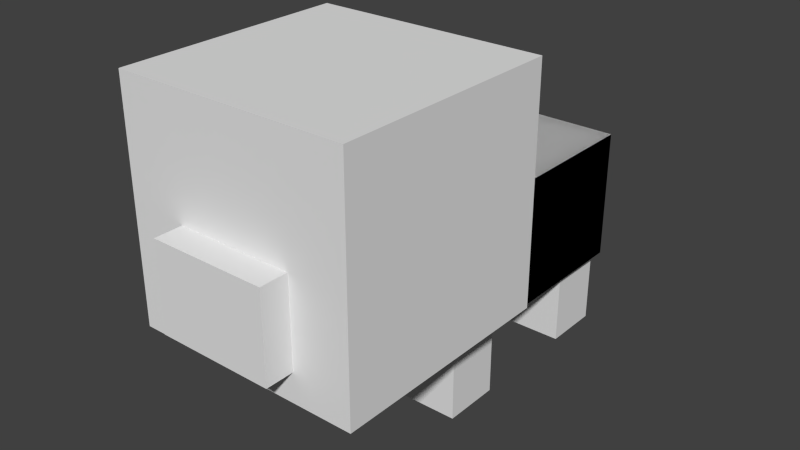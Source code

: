 # Source: pig.blend  (saved by Blender 2.76.0; exported with 4.5.12 LTS)
import bpy
from mathutils import Matrix  # noqa: F401  (used for matrix-valued properties, if any)

bpy.ops.wm.read_factory_settings(use_empty=True)
scene = bpy.context.scene
scene.name = 'Scene'

# ---- collections
col_collection_1 = bpy.data.collections.new('Collection 1'); scene.collection.children.link(col_collection_1)

# ---- world
world_world = bpy.data.worlds.new('World'); scene.world = world_world
world_world.color = (0.05088, 0.05088, 0.05088)
world_world.use_sun_shadow = False
world_world.sun_shadow_jitter_overblur = 0.0
world_world.cycles.sampling_method = 'MANUAL'
world_world.cycles.sample_map_resolution = 256

# ---- meshes
me_cube_010 = bpy.data.meshes.new('Cube.010')
me_cube_010.from_pydata([(-1.0, -1.0, -1.0), (-1.0, -1.0, 1.0), (-1.0, 1.0, -1.0), (-1.0, 1.0, 1.0), (1.0, -1.0, -1.0), (1.0, -1.0, 1.0), (1.0, 1.0, -1.0), (1.0, 1.0, 1.0)], [], [(0, 2, 3, 1), (2, 6, 7, 3), (6, 4, 5, 7), (4, 0, 1, 5), (2, 0, 4, 6), (7, 5, 1, 3)])
_uv = me_cube_010.uv_layers.new(name='UVMap')
_uv.uv.foreach_set('vector', [0.5625, 0.0, 0.4375, 0.0, 0.4375, 0.5, 0.5625, 0.5, 1.0, 0.0, 0.8438, 0.0, 0.8438, 0.5, 1.0, 0.5, 0.8438, 0.0, 0.7188, 0.0, 0.7188, 0.5, 0.8438, 0.5, 0.7188, 0.0, 0.5625, 0.0, 0.5625, 0.5, 0.7188, 0.5, 0.7188, 0.75, 0.7188, 0.5, 0.875, 0.5, 0.875, 0.75, 0.7188, 0.75, 0.7188, 0.5, 0.5625, 0.5, 0.5625, 0.75])
me_cube_010.use_remesh_preserve_volume = False
me_cube_010.use_remesh_preserve_attributes = False
me_cube_010.use_mirror_vertex_groups = False
me_cube_010.update()
me_cube_009 = bpy.data.meshes.new('Cube.009')
me_cube_009.from_pydata([(-1.0, -1.0, -1.0), (-1.0, -1.0, 1.0), (-1.0, 1.0, -1.0), (-1.0, 1.0, 1.0), (1.0, -1.0, -1.0), (1.0, -1.0, 1.0), (1.0, 1.0, -1.0), (1.0, 1.0, 1.0)], [], [(0, 1, 3, 2), (2, 3, 7, 6), (6, 7, 5, 4), (4, 5, 1, 0), (2, 6, 4, 0), (7, 3, 1, 5)])
_uv = me_cube_009.uv_layers.new(name='UVMap')
_uv.uv.foreach_set('vector', [0.2656, 0.375, 0.2656, 0.4688, 0.25, 0.4688, 0.25, 0.375, 0.4062, 0.375, 0.4062, 0.4688, 0.3438, 0.4688, 0.3438, 0.375, 0.3438, 0.375, 0.3438, 0.4688, 0.3281, 0.4688, 0.3281, 0.375, 0.3281, 0.375, 0.3281, 0.4688, 0.2656, 0.4688, 0.2656, 0.375, 0.3281, 0.5, 0.3906, 0.5, 0.3906, 0.4688, 0.3281, 0.4688, 0.3281, 0.5, 0.2656, 0.5, 0.2656, 0.4688, 0.3281, 0.4688])
me_cube_009.use_remesh_preserve_volume = False
me_cube_009.use_remesh_preserve_attributes = False
me_cube_009.use_mirror_vertex_groups = False
me_cube_009.update()
me_cube_008 = bpy.data.meshes.new('Cube.008')
me_cube_008.from_pydata([(-1.0, -1.0, -1.0), (-1.0, -1.0, 1.0), (-1.0, 1.0, -1.0), (-1.0, 1.0, 1.0), (1.0, -1.0, -1.0), (1.0, -1.0, 1.0), (1.0, 1.0, -1.0), (1.0, 1.0, 1.0)], [], [(0, 1, 3, 2), (2, 3, 7, 6), (6, 7, 5, 4), (4, 5, 1, 0), (2, 6, 4, 0), (7, 3, 1, 5)])
_uv = me_cube_008.uv_layers.new(name='UVMap')
_uv.uv.foreach_set('vector', [0.125, 0.5, 0.125, 0.75, 0.0, 0.75, 0.0, 0.5, 0.5, 0.5, 0.5, 0.75, 0.375, 0.75, 0.375, 0.5, 0.375, 0.5, 0.375, 0.75, 0.25, 0.75, 0.25, 0.5, 0.25, 0.5, 0.25, 0.75, 0.125, 0.75, 0.125, 0.5, 0.25, 1.0, 0.375, 1.0, 0.375, 0.75, 0.25, 0.75, 0.25, 1.0, 0.125, 1.0, 0.125, 0.75, 0.25, 0.75])
me_cube_008.use_remesh_preserve_volume = False
me_cube_008.use_remesh_preserve_attributes = False
me_cube_008.use_mirror_vertex_groups = False
me_cube_008.update()
me_cube_007 = bpy.data.meshes.new('Cube.007')
me_cube_007.from_pydata([(-1.0, -1.0, -1.0), (-1.0, -1.0, 1.0), (-1.0, 1.0, -1.0), (-1.0, 1.0, 1.0), (1.0, -1.0, -1.0), (1.0, -1.0, 1.0), (1.0, 1.0, -1.0), (1.0, 1.0, 1.0)], [], [(0, 1, 3, 2), (2, 3, 7, 6), (6, 7, 5, 4), (4, 5, 1, 0), (2, 6, 4, 0), (7, 3, 1, 5)])
_uv = me_cube_007.uv_layers.new(name='UVMap')
_uv.uv.foreach_set('vector', [0.5625, 0.0, 0.5625, 0.5, 0.4375, 0.5, 0.4375, 0.0, 1.0, 0.0, 1.0, 0.5, 0.8438, 0.5, 0.8438, 0.0, 0.8438, 0.0, 0.8438, 0.5, 0.7188, 0.5, 0.7188, 0.0, 0.7188, 0.0, 0.7188, 0.5, 0.5625, 0.5, 0.5625, 0.0, 0.7188, 0.75, 0.875, 0.75, 0.875, 0.5, 0.7188, 0.5, 0.7188, 0.75, 0.5625, 0.75, 0.5625, 0.5, 0.7188, 0.5])
me_cube_007.use_remesh_preserve_volume = False
me_cube_007.use_remesh_preserve_attributes = False
me_cube_007.use_mirror_vertex_groups = False
me_cube_007.update()
me_cube_006 = bpy.data.meshes.new('Cube.006')
me_cube_006.from_pydata([(-1.0, -1.0, -1.0), (-1.0, -1.0, 1.0), (-1.0, 1.0, -1.0), (-1.0, 1.0, 1.0), (1.0, -1.0, -1.0), (1.0, -1.0, 1.0), (1.0, 1.0, -1.0), (1.0, 1.0, 1.0)], [], [(0, 1, 3, 2), (2, 3, 7, 6), (6, 7, 5, 4), (4, 5, 1, 0), (2, 6, 4, 0), (7, 3, 1, 5)])
_uv = me_cube_006.uv_layers.new(name='UVMap')
_uv.uv.foreach_set('vector', [0.0625, 0.1875, 0.0625, 0.375, 0.0, 0.375, 0.0, 0.1875, 0.25, 0.1875, 0.25, 0.375, 0.1875, 0.375, 0.1875, 0.1875, 0.1875, 0.1875, 0.1875, 0.375, 0.125, 0.375, 0.125, 0.1875, 0.125, 0.1875, 0.125, 0.375, 0.0625, 0.375, 0.0625, 0.1875, 0.125, 0.5, 0.1875, 0.5, 0.1875, 0.375, 0.125, 0.375, 0.125, 0.5, 0.0625, 0.5, 0.0625, 0.375, 0.125, 0.375])
me_cube_006.use_remesh_preserve_volume = False
me_cube_006.use_remesh_preserve_attributes = False
me_cube_006.use_mirror_vertex_groups = False
me_cube_006.update()
me_cube_005 = bpy.data.meshes.new('Cube.005')
me_cube_005.from_pydata([(-1.0, -1.0, -1.0), (-1.0, -1.0, 1.0), (-1.0, 1.0, -1.0), (-1.0, 1.0, 1.0), (1.0, -1.0, -1.0), (1.0, -1.0, 1.0), (1.0, 1.0, -1.0), (1.0, 1.0, 1.0)], [], [(0, 1, 3, 2), (2, 3, 7, 6), (6, 7, 5, 4), (4, 5, 1, 0), (2, 6, 4, 0), (7, 3, 1, 5)])
_uv = me_cube_005.uv_layers.new(name='UVMap')
_uv.uv.foreach_set('vector', [0.0625, 0.1875, 0.0625, 0.375, 0.0, 0.375, 0.0, 0.1875, 0.25, 0.1875, 0.25, 0.375, 0.1875, 0.375, 0.1875, 0.1875, 0.1875, 0.1875, 0.1875, 0.375, 0.125, 0.375, 0.125, 0.1875, 0.125, 0.1875, 0.125, 0.375, 0.0625, 0.375, 0.0625, 0.1875, 0.125, 0.5, 0.1875, 0.5, 0.1875, 0.375, 0.125, 0.375, 0.125, 0.5, 0.0625, 0.5, 0.0625, 0.375, 0.125, 0.375])
me_cube_005.use_remesh_preserve_volume = False
me_cube_005.use_remesh_preserve_attributes = False
me_cube_005.use_mirror_vertex_groups = False
me_cube_005.update()
me_cube_004 = bpy.data.meshes.new('Cube.004')
me_cube_004.from_pydata([(-1.0, -1.0, -1.0), (-1.0, -1.0, 1.0), (-1.0, 1.0, -1.0), (-1.0, 1.0, 1.0), (1.0, -1.0, -1.0), (1.0, -1.0, 1.0), (1.0, 1.0, -1.0), (1.0, 1.0, 1.0)], [], [(0, 1, 3, 2), (2, 3, 7, 6), (6, 7, 5, 4), (4, 5, 1, 0), (2, 6, 4, 0), (7, 3, 1, 5)])
_uv = me_cube_004.uv_layers.new(name='UVMap')
_uv.uv.foreach_set('vector', [0.0625, 0.1875, 0.0625, 0.375, 0.0, 0.375, 0.0, 0.1875, 0.25, 0.1875, 0.25, 0.375, 0.1875, 0.375, 0.1875, 0.1875, 0.1875, 0.1875, 0.1875, 0.375, 0.125, 0.375, 0.125, 0.1875, 0.125, 0.1875, 0.125, 0.375, 0.0625, 0.375, 0.0625, 0.1875, 0.125, 0.5, 0.1875, 0.5, 0.1875, 0.375, 0.125, 0.375, 0.125, 0.5, 0.0625, 0.5, 0.0625, 0.375, 0.125, 0.375])
me_cube_004.use_remesh_preserve_volume = False
me_cube_004.use_remesh_preserve_attributes = False
me_cube_004.use_mirror_vertex_groups = False
me_cube_004.update()
me_cube_003 = bpy.data.meshes.new('Cube.003')
me_cube_003.from_pydata([(-1.0, -1.0, -1.0), (-1.0, -1.0, 1.0), (-1.0, 1.0, -1.0), (-1.0, 1.0, 1.0), (1.0, -1.0, -1.0), (1.0, -1.0, 1.0), (1.0, 1.0, -1.0), (1.0, 1.0, 1.0)], [], [(0, 1, 3, 2), (2, 3, 7, 6), (6, 7, 5, 4), (4, 5, 1, 0), (2, 6, 4, 0), (7, 3, 1, 5)])
_uv = me_cube_003.uv_layers.new(name='UVMap')
_uv.uv.foreach_set('vector', [0.5625, 0.0, 0.5625, 0.5, 0.4375, 0.5, 0.4375, 0.0, 1.0, 0.0, 1.0, 0.5, 0.8438, 0.5, 0.8438, 0.0, 0.8438, 0.0, 0.8438, 0.5, 0.7188, 0.5, 0.7188, 0.0, 0.7188, 0.0, 0.7188, 0.5, 0.5625, 0.5, 0.5625, 0.0, 0.7188, 0.75, 0.875, 0.75, 0.875, 0.5, 0.7188, 0.5, 0.7188, 0.75, 0.5625, 0.75, 0.5625, 0.5, 0.7188, 0.5])
me_cube_003.use_remesh_preserve_volume = False
me_cube_003.use_remesh_preserve_attributes = False
me_cube_003.use_mirror_vertex_groups = False
me_cube_003.update()
me_cube_002 = bpy.data.meshes.new('Cube.002')
me_cube_002.from_pydata([(-1.0, -1.0, -1.0), (-1.0, -1.0, 1.0), (-1.0, 1.0, -1.0), (-1.0, 1.0, 1.0), (1.0, -1.0, -1.0), (1.0, -1.0, 1.0), (1.0, 1.0, -1.0), (1.0, 1.0, 1.0)], [], [(0, 1, 3, 2), (2, 3, 7, 6), (6, 7, 5, 4), (4, 5, 1, 0), (2, 6, 4, 0), (7, 3, 1, 5)])
_uv = me_cube_002.uv_layers.new(name='UVMap')
_uv.uv.foreach_set('vector', [0.2656, 0.375, 0.2656, 0.4688, 0.25, 0.4688, 0.25, 0.375, 0.4062, 0.375, 0.4062, 0.4688, 0.3438, 0.4688, 0.3438, 0.375, 0.3438, 0.375, 0.3438, 0.4688, 0.3281, 0.4688, 0.3281, 0.375, 0.3281, 0.375, 0.3281, 0.4688, 0.2656, 0.4688, 0.2656, 0.375, 0.3281, 0.5, 0.3906, 0.5, 0.3906, 0.4688, 0.3281, 0.4688, 0.3281, 0.5, 0.2656, 0.5, 0.2656, 0.4688, 0.3281, 0.4688])
me_cube_002.use_remesh_preserve_volume = False
me_cube_002.use_remesh_preserve_attributes = False
me_cube_002.use_mirror_vertex_groups = False
me_cube_002.update()
me_cube_001 = bpy.data.meshes.new('Cube.001')
me_cube_001.from_pydata([(-1.0, -1.0, -1.0), (-1.0, -1.0, 1.0), (-1.0, 1.0, -1.0), (-1.0, 1.0, 1.0), (1.0, -1.0, -1.0), (1.0, -1.0, 1.0), (1.0, 1.0, -1.0), (1.0, 1.0, 1.0)], [], [(0, 1, 3, 2), (2, 3, 7, 6), (6, 7, 5, 4), (4, 5, 1, 0), (2, 6, 4, 0), (7, 3, 1, 5)])
_uv = me_cube_001.uv_layers.new(name='UVMap')
_uv.uv.foreach_set('vector', [0.0625, 0.1875, 0.0625, 0.375, 0.0, 0.375, 0.0, 0.1875, 0.25, 0.1875, 0.25, 0.375, 0.1875, 0.375, 0.1875, 0.1875, 0.1875, 0.1875, 0.1875, 0.375, 0.125, 0.375, 0.125, 0.1875, 0.125, 0.1875, 0.125, 0.375, 0.0625, 0.375, 0.0625, 0.1875, 0.125, 0.5, 0.1875, 0.5, 0.1875, 0.375, 0.125, 0.375, 0.125, 0.5, 0.0625, 0.5, 0.0625, 0.375, 0.125, 0.375])
me_cube_001.use_remesh_preserve_volume = False
me_cube_001.use_remesh_preserve_attributes = False
me_cube_001.use_mirror_vertex_groups = False
me_cube_001.update()
me_cube = bpy.data.meshes.new('Cube')
me_cube.from_pydata([(-1.0, -1.0, -1.0), (-1.0, -1.0, 1.0), (-1.0, 1.0, -1.0), (-1.0, 1.0, 1.0), (1.0, -1.0, -1.0), (1.0, -1.0, 1.0), (1.0, 1.0, -1.0), (1.0, 1.0, 1.0)], [], [(0, 1, 3, 2), (2, 3, 7, 6), (6, 7, 5, 4), (4, 5, 1, 0), (2, 6, 4, 0), (7, 3, 1, 5)])
_uv = me_cube.uv_layers.new(name='UVMap')
_uv.uv.foreach_set('vector', [0.125, 0.5, 0.125, 0.75, 0.0, 0.75, 0.0, 0.5, 0.5, 0.5, 0.5, 0.75, 0.375, 0.75, 0.375, 0.5, 0.375, 0.5, 0.375, 0.75, 0.25, 0.75, 0.25, 0.5, 0.25, 0.5, 0.25, 0.75, 0.125, 0.75, 0.125, 0.5, 0.25, 1.0, 0.375, 1.0, 0.375, 0.75, 0.25, 0.75, 0.25, 1.0, 0.125, 1.0, 0.125, 0.75, 0.25, 0.75])
me_cube.use_remesh_preserve_volume = False
me_cube.use_remesh_preserve_attributes = False
me_cube.use_mirror_vertex_groups = False
me_cube.update()
arm_armature = bpy.data.armatures.new('Armature')  # bones are not reproduced

# ---- objects
ob_armature = bpy.data.objects.new('Armature', arm_armature)
ob_saddle11 = bpy.data.objects.new('saddle11', me_cube_010)
ob_baby_nose = bpy.data.objects.new('baby_nose', me_cube_009)
ob_baby_head = bpy.data.objects.new('baby_head', me_cube_008)
ob_saddle1 = bpy.data.objects.new('saddle1', me_cube_007)
ob_pig_back_right_leg = bpy.data.objects.new('pig_back.right.leg', me_cube_006)
ob_pig_back_left_leg = bpy.data.objects.new('pig_back.left.leg', me_cube_005)
ob_pig_front_left_leg = bpy.data.objects.new('pig_front.left.leg', me_cube_004)
ob_pig_body = bpy.data.objects.new('pig_body', me_cube_003)
ob_pig_nose = bpy.data.objects.new('pig_nose', me_cube_002)
ob_pig_front_right_leg = bpy.data.objects.new('pig_front.right.leg', me_cube_001)
ob_pig_head = bpy.data.objects.new('pig_head', me_cube)

# ---- transforms, parenting, visibility, modifiers, constraints
ob_armature.location = (4.384e-16, 1.51, 1.974)
ob_armature.rotation_euler = (1.571, 2.22e-16, 2.22e-16)
ob_armature.show_in_front = True
ob_armature.lineart.crease_threshold = 0.0
ob_saddle11.parent = ob_armature
ob_saddle11.matrix_parent_inverse = Matrix(((1.0, 2.22e-16, -2.22e-16, -3.354e-16), (2.22e-16, 0.0, 1.0, -1.974), (2.22e-16, -1.0, 0.0, 1.51), (0.0, 0.0, 0.0, 1.0)))
ob_saddle11.location = (0.0, 0.0, 2.001)
ob_saddle11.rotation_euler = (1.571, 2.22e-16, 2.22e-16)
ob_saddle11.scale = (1.118, 0.8946, 1.789)
ob_saddle11.lineart.crease_threshold = 0.0
_vg = ob_saddle11.vertex_groups.new(name='body')
_vg.add([0, 1, 2, 3, 4, 5, 6, 7], 1.0, 'REPLACE')
_vg = ob_saddle11.vertex_groups.new(name='head')
_vg = ob_saddle11.vertex_groups.new(name='nose')
_vg = ob_saddle11.vertex_groups.new(name='front.left.leg')
_vg = ob_saddle11.vertex_groups.new(name='back.left.leg')
_vg = ob_saddle11.vertex_groups.new(name='front.right.leg')
_vg = ob_saddle11.vertex_groups.new(name='back.right.leg')
_m = ob_saddle11.modifiers.new('Armature', 'ARMATURE')
_m.object = ob_armature
ob_baby_nose.parent = ob_armature
ob_baby_nose.matrix_parent_inverse = Matrix(((1.0, 2.22e-16, -2.22e-16, -3.354e-16), (2.22e-16, 0.0, 1.0, -1.974), (2.22e-16, -1.0, 0.0, 1.51), (0.0, 0.0, 0.0, 1.0)))
ob_baby_nose.location = (-1.626e-09, -4.119, 2.569)
ob_baby_nose.scale = (0.791, 0.198, 0.593)
ob_baby_nose.lineart.crease_threshold = 0.0
_vg = ob_baby_nose.vertex_groups.new(name='body')
_vg = ob_baby_nose.vertex_groups.new(name='head')
_vg = ob_baby_nose.vertex_groups.new(name='nose')
_vg.add([0, 1, 2, 3, 4, 5, 6, 7], 1.0, 'REPLACE')
_vg = ob_baby_nose.vertex_groups.new(name='front.left.leg')
_vg = ob_baby_nose.vertex_groups.new(name='back.left.leg')
_vg = ob_baby_nose.vertex_groups.new(name='front.right.leg')
_vg = ob_baby_nose.vertex_groups.new(name='back.right.leg')
_m = ob_baby_nose.modifiers.new('Armature', 'ARMATURE')
_m.object = ob_armature
ob_baby_head.parent = ob_armature
ob_baby_head.matrix_parent_inverse = Matrix(((1.0, 2.22e-16, -2.22e-16, -3.354e-16), (2.22e-16, 0.0, 1.0, -1.974), (2.22e-16, -1.0, 0.0, 1.51), (0.0, 0.0, 0.0, 1.0)))
ob_baby_head.location = (0.0, -2.354, 3.162)
ob_baby_head.scale = (1.583, 1.583, 1.583)
ob_baby_head.lineart.crease_threshold = 0.0
_vg = ob_baby_head.vertex_groups.new(name='body')
_vg = ob_baby_head.vertex_groups.new(name='head')
_vg.add([0, 1, 2, 3, 4, 5, 6, 7], 1.0, 'REPLACE')
_vg = ob_baby_head.vertex_groups.new(name='nose')
_vg = ob_baby_head.vertex_groups.new(name='front.left.leg')
_vg = ob_baby_head.vertex_groups.new(name='back.left.leg')
_vg = ob_baby_head.vertex_groups.new(name='front.right.leg')
_vg = ob_baby_head.vertex_groups.new(name='back.right.leg')
_m = ob_baby_head.modifiers.new('Armature', 'ARMATURE')
_m.object = ob_armature
ob_saddle1.parent = ob_armature
ob_saddle1.matrix_parent_inverse = Matrix(((1.0, 2.22e-16, -2.22e-16, -3.354e-16), (2.22e-16, 0.0, 1.0, -1.974), (2.22e-16, -1.0, 0.0, 1.51), (0.0, 0.0, 0.0, 1.0)))
ob_saddle1.location = (0.0, 0.0, 2.001)
ob_saddle1.rotation_euler = (1.571, 2.22e-16, 2.22e-16)
ob_saddle1.scale = (1.118, 0.8946, 1.789)
ob_saddle1.lineart.crease_threshold = 0.0
_vg = ob_saddle1.vertex_groups.new(name='body')
_vg.add([0, 1, 2, 3, 4, 5, 6, 7], 1.0, 'REPLACE')
_vg = ob_saddle1.vertex_groups.new(name='head')
_vg = ob_saddle1.vertex_groups.new(name='nose')
_vg = ob_saddle1.vertex_groups.new(name='front.left.leg')
_vg = ob_saddle1.vertex_groups.new(name='back.left.leg')
_vg = ob_saddle1.vertex_groups.new(name='front.right.leg')
_vg = ob_saddle1.vertex_groups.new(name='back.right.leg')
_m = ob_saddle1.modifiers.new('Armature', 'ARMATURE')
_m.object = ob_armature
ob_pig_back_right_leg.parent = ob_armature
ob_pig_back_right_leg.matrix_parent_inverse = Matrix(((1.0, 2.22e-16, -2.22e-16, -3.354e-16), (2.22e-16, 0.0, 1.0, -1.974), (2.22e-16, -1.0, 0.0, 1.51), (0.0, 0.0, 0.0, 1.0)))
ob_pig_back_right_leg.location = (-0.5805, 1.398, 0.6001)
ob_pig_back_right_leg.scale = (0.4, 0.4, 0.6)
ob_pig_back_right_leg.lineart.crease_threshold = 0.0
_vg = ob_pig_back_right_leg.vertex_groups.new(name='body')
_vg = ob_pig_back_right_leg.vertex_groups.new(name='head')
_vg = ob_pig_back_right_leg.vertex_groups.new(name='nose')
_vg = ob_pig_back_right_leg.vertex_groups.new(name='front.left.leg')
_vg = ob_pig_back_right_leg.vertex_groups.new(name='back.left.leg')
_vg = ob_pig_back_right_leg.vertex_groups.new(name='front.right.leg')
_vg = ob_pig_back_right_leg.vertex_groups.new(name='back.right.leg')
_vg.add([0, 1, 2, 3, 4, 5, 6, 7], 1.0, 'REPLACE')
_m = ob_pig_back_right_leg.modifiers.new('Armature', 'ARMATURE')
_m.object = ob_armature
ob_pig_back_left_leg.parent = ob_armature
ob_pig_back_left_leg.matrix_parent_inverse = Matrix(((1.0, 2.22e-16, -2.22e-16, -3.354e-16), (2.22e-16, 0.0, 1.0, -1.974), (2.22e-16, -1.0, 0.0, 1.51), (0.0, 0.0, 0.0, 1.0)))
ob_pig_back_left_leg.location = (0.5721, 1.398, 0.6001)
ob_pig_back_left_leg.scale = (0.4, 0.4, 0.6)
ob_pig_back_left_leg.lineart.crease_threshold = 0.0
_vg = ob_pig_back_left_leg.vertex_groups.new(name='body')
_vg = ob_pig_back_left_leg.vertex_groups.new(name='head')
_vg = ob_pig_back_left_leg.vertex_groups.new(name='nose')
_vg = ob_pig_back_left_leg.vertex_groups.new(name='front.left.leg')
_vg = ob_pig_back_left_leg.vertex_groups.new(name='back.left.leg')
_vg.add([0, 1, 2, 3, 4, 5, 6, 7], 1.0, 'REPLACE')
_vg = ob_pig_back_left_leg.vertex_groups.new(name='front.right.leg')
_vg = ob_pig_back_left_leg.vertex_groups.new(name='back.right.leg')
_m = ob_pig_back_left_leg.modifiers.new('Armature', 'ARMATURE')
_m.object = ob_armature
ob_pig_front_left_leg.parent = ob_armature
ob_pig_front_left_leg.matrix_parent_inverse = Matrix(((1.0, 2.22e-16, -2.22e-16, -3.354e-16), (2.22e-16, 0.0, 1.0, -1.974), (2.22e-16, -1.0, 0.0, 1.51), (0.0, 0.0, 0.0, 1.0)))
ob_pig_front_left_leg.location = (0.5721, -0.9927, 0.6001)
ob_pig_front_left_leg.scale = (0.4, 0.4, 0.6)
ob_pig_front_left_leg.lineart.crease_threshold = 0.0
_vg = ob_pig_front_left_leg.vertex_groups.new(name='body')
_vg = ob_pig_front_left_leg.vertex_groups.new(name='head')
_vg = ob_pig_front_left_leg.vertex_groups.new(name='nose')
_vg = ob_pig_front_left_leg.vertex_groups.new(name='front.left.leg')
_vg.add([0, 1, 2, 3, 4, 5, 6, 7], 1.0, 'REPLACE')
_vg = ob_pig_front_left_leg.vertex_groups.new(name='back.left.leg')
_vg = ob_pig_front_left_leg.vertex_groups.new(name='front.right.leg')
_vg = ob_pig_front_left_leg.vertex_groups.new(name='back.right.leg')
_m = ob_pig_front_left_leg.modifiers.new('Armature', 'ARMATURE')
_m.object = ob_armature
ob_pig_body.parent = ob_armature
ob_pig_body.matrix_parent_inverse = Matrix(((1.0, 2.22e-16, -2.22e-16, -3.354e-16), (2.22e-16, 0.0, 1.0, -1.974), (2.22e-16, -1.0, 0.0, 1.51), (0.0, 0.0, 0.0, 1.0)))
ob_pig_body.location = (0.0, 0.0, 2.001)
ob_pig_body.rotation_euler = (1.571, 2.22e-16, 2.22e-16)
ob_pig_body.scale = (1.0, 0.8, 1.6)
ob_pig_body.lineart.crease_threshold = 0.0
_vg = ob_pig_body.vertex_groups.new(name='body')
_vg.add([0, 1, 2, 3, 4, 5, 6, 7], 1.0, 'REPLACE')
_vg = ob_pig_body.vertex_groups.new(name='head')
_vg = ob_pig_body.vertex_groups.new(name='nose')
_vg = ob_pig_body.vertex_groups.new(name='front.left.leg')
_vg = ob_pig_body.vertex_groups.new(name='back.left.leg')
_vg = ob_pig_body.vertex_groups.new(name='front.right.leg')
_vg = ob_pig_body.vertex_groups.new(name='back.right.leg')
_m = ob_pig_body.modifiers.new('Armature', 'ARMATURE')
_m.object = ob_armature
ob_pig_nose.parent = ob_armature
ob_pig_nose.matrix_parent_inverse = Matrix(((1.0, 2.22e-16, -2.22e-16, -3.354e-16), (2.22e-16, 0.0, 1.0, -1.974), (2.22e-16, -1.0, 0.0, 1.51), (0.0, 0.0, 0.0, 1.0)))
ob_pig_nose.location = (-1.626e-09, -2.892, 2.106)
ob_pig_nose.scale = (0.4, 0.1, 0.3)
ob_pig_nose.lineart.crease_threshold = 0.0
_vg = ob_pig_nose.vertex_groups.new(name='body')
_vg = ob_pig_nose.vertex_groups.new(name='head')
_vg = ob_pig_nose.vertex_groups.new(name='nose')
_vg.add([0, 1, 2, 3, 4, 5, 6, 7], 1.0, 'REPLACE')
_vg = ob_pig_nose.vertex_groups.new(name='front.left.leg')
_vg = ob_pig_nose.vertex_groups.new(name='back.left.leg')
_vg = ob_pig_nose.vertex_groups.new(name='front.right.leg')
_vg = ob_pig_nose.vertex_groups.new(name='back.right.leg')
_m = ob_pig_nose.modifiers.new('Armature', 'ARMATURE')
_m.object = ob_armature
ob_pig_front_right_leg.parent = ob_armature
ob_pig_front_right_leg.matrix_parent_inverse = Matrix(((1.0, 2.22e-16, -2.22e-16, -3.354e-16), (2.22e-16, 0.0, 1.0, -1.974), (2.22e-16, -1.0, 0.0, 1.51), (0.0, 0.0, 0.0, 1.0)))
ob_pig_front_right_leg.location = (-0.5805, -0.9927, 0.6001)
ob_pig_front_right_leg.scale = (0.4, 0.4, 0.6)
ob_pig_front_right_leg.lineart.crease_threshold = 0.0
_vg = ob_pig_front_right_leg.vertex_groups.new(name='body')
_vg = ob_pig_front_right_leg.vertex_groups.new(name='head')
_vg = ob_pig_front_right_leg.vertex_groups.new(name='nose')
_vg = ob_pig_front_right_leg.vertex_groups.new(name='front.left.leg')
_vg = ob_pig_front_right_leg.vertex_groups.new(name='back.left.leg')
_vg = ob_pig_front_right_leg.vertex_groups.new(name='front.right.leg')
_vg.add([0, 1, 2, 3, 4, 5, 6, 7], 1.0, 'REPLACE')
_vg = ob_pig_front_right_leg.vertex_groups.new(name='back.right.leg')
_m = ob_pig_front_right_leg.modifiers.new('Armature', 'ARMATURE')
_m.object = ob_armature
ob_pig_head.parent = ob_armature
ob_pig_head.matrix_parent_inverse = Matrix(((1.0, 2.22e-16, -2.22e-16, -3.354e-16), (2.22e-16, 0.0, 1.0, -1.974), (2.22e-16, -1.0, 0.0, 1.51), (0.0, 0.0, 0.0, 1.0)))
ob_pig_head.location = (0.0, -1.999, 2.406)
ob_pig_head.scale = (0.8, 0.8, 0.8)
ob_pig_head.lineart.crease_threshold = 0.0
_vg = ob_pig_head.vertex_groups.new(name='body')
_vg = ob_pig_head.vertex_groups.new(name='head')
_vg.add([0, 1, 2, 3, 4, 5, 6, 7], 1.0, 'REPLACE')
_vg = ob_pig_head.vertex_groups.new(name='nose')
_vg = ob_pig_head.vertex_groups.new(name='front.left.leg')
_vg = ob_pig_head.vertex_groups.new(name='back.left.leg')
_vg = ob_pig_head.vertex_groups.new(name='front.right.leg')
_vg = ob_pig_head.vertex_groups.new(name='back.right.leg')
_m = ob_pig_head.modifiers.new('Armature', 'ARMATURE')
_m.object = ob_armature

# ---- collection membership
col_collection_1.objects.link(ob_armature)
col_collection_1.objects.link(ob_saddle11)
col_collection_1.objects.link(ob_baby_nose)
col_collection_1.objects.link(ob_baby_head)
col_collection_1.objects.link(ob_saddle1)
col_collection_1.objects.link(ob_pig_back_right_leg)
col_collection_1.objects.link(ob_pig_back_left_leg)
col_collection_1.objects.link(ob_pig_front_left_leg)
col_collection_1.objects.link(ob_pig_body)
col_collection_1.objects.link(ob_pig_nose)
col_collection_1.objects.link(ob_pig_front_right_leg)
col_collection_1.objects.link(ob_pig_head)

# ---- scene / render settings (as saved in the file)
scene.frame_start = 0; scene.frame_end = 40; scene.frame_set(0)
scene.render.engine = 'BLENDER_EEVEE_NEXT'
scene.render.resolution_percentage = 50
scene.render.dither_intensity = 0.0
scene.render.film_transparent = True
scene.cycles.use_denoising = False
scene.cycles.samples = 10
scene.cycles.sampling_pattern = 'TABULATED_SOBOL'
scene.cycles.light_sampling_threshold = 0.0
scene.cycles.use_adaptive_sampling = False
scene.cycles.use_light_tree = False
scene.cycles.blur_glossy = 0.0
scene.cycles.pixel_filter_type = 'GAUSSIAN'
scene.cycles.sample_clamp_indirect = 0.0
scene.view_settings.view_transform = 'Standard'
bpy.context.view_layer.update()

# ---- added for rendering (the .blend has no active camera and no usable light): camera, sun
cam_auto = bpy.data.cameras.new('AutoCamera')
cam_auto.lens = 50.0
cam_auto.sensor_width = 36.0
cam_auto.clip_end = 1000.0
ob_auto_camera = bpy.data.objects.new('AutoCamera', cam_auto)
scene.collection.objects.link(ob_auto_camera)
ob_auto_camera.location = (7.73675, -10.5435, 8.56198)
ob_auto_camera.rotation_euler = (1.09748, -7.21219e-08, 0.694738)
scene.camera = ob_auto_camera
light_auto_sun = bpy.data.lights.new('AutoSun', 'SUN')
light_auto_sun.energy = 3.0
light_auto_sun.angle = 0.0523599
ob_auto_sun = bpy.data.objects.new('AutoSun', light_auto_sun)
scene.collection.objects.link(ob_auto_sun)
ob_auto_sun.rotation_euler = (0.872665, 0.174533, 0.523599)
bpy.context.view_layer.update()
